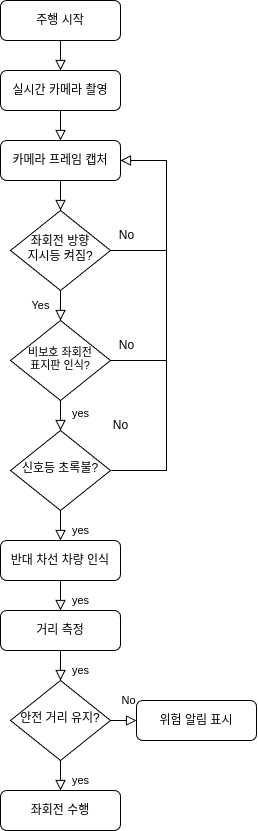

The diagram above was exported from draw.io. Its source (the exported page's mxGraphModel, read from the mxfile embedded in the PNG):
<mxGraphModel dx="1670" dy="933" grid="1" gridSize="10" guides="1" tooltips="1" connect="1" arrows="1" fold="1" page="1" pageScale="1" pageWidth="827" pageHeight="1169" math="0" shadow="0">
  <root>
    <mxCell id="WIyWlLk6GJQsqaUBKTNV-0" />
    <mxCell id="WIyWlLk6GJQsqaUBKTNV-1" parent="WIyWlLk6GJQsqaUBKTNV-0" />
    <mxCell id="WIyWlLk6GJQsqaUBKTNV-2" value="" style="rounded=0;html=1;jettySize=auto;orthogonalLoop=1;fontSize=11;endArrow=block;endFill=0;endSize=8;strokeWidth=1;shadow=0;labelBackgroundColor=none;edgeStyle=orthogonalEdgeStyle;" parent="WIyWlLk6GJQsqaUBKTNV-1" source="WIyWlLk6GJQsqaUBKTNV-3" target="WIyWlLk6GJQsqaUBKTNV-6" edge="1">
      <mxGeometry relative="1" as="geometry" />
    </mxCell>
    <mxCell id="WIyWlLk6GJQsqaUBKTNV-3" value="카메라 프레임 캡처" style="rounded=1;whiteSpace=wrap;html=1;fontSize=12;glass=0;strokeWidth=1;shadow=0;" parent="WIyWlLk6GJQsqaUBKTNV-1" vertex="1">
      <mxGeometry x="274" y="220" width="120" height="40" as="geometry" />
    </mxCell>
    <mxCell id="WIyWlLk6GJQsqaUBKTNV-4" value="Yes" style="rounded=0;html=1;jettySize=auto;orthogonalLoop=1;fontSize=11;endArrow=block;endFill=0;endSize=8;strokeWidth=1;shadow=0;labelBackgroundColor=none;edgeStyle=orthogonalEdgeStyle;" parent="WIyWlLk6GJQsqaUBKTNV-1" source="WIyWlLk6GJQsqaUBKTNV-6" target="WIyWlLk6GJQsqaUBKTNV-10" edge="1">
      <mxGeometry y="20" relative="1" as="geometry">
        <mxPoint as="offset" />
      </mxGeometry>
    </mxCell>
    <mxCell id="WIyWlLk6GJQsqaUBKTNV-6" value="&lt;font style=&quot;font-size: 12px;&quot;&gt;좌회전 방향&lt;/font&gt;&lt;div&gt;&lt;font style=&quot;font-size: 12px;&quot;&gt;지시등 켜짐?&lt;/font&gt;&lt;/div&gt;" style="rhombus;whiteSpace=wrap;html=1;shadow=0;fontFamily=Helvetica;fontSize=12;align=center;strokeWidth=1;spacing=6;spacingTop=-4;" parent="WIyWlLk6GJQsqaUBKTNV-1" vertex="1">
      <mxGeometry x="284" y="290" width="100" height="80" as="geometry" />
    </mxCell>
    <mxCell id="WIyWlLk6GJQsqaUBKTNV-8" value="yes" style="rounded=0;html=1;jettySize=auto;orthogonalLoop=1;fontSize=11;endArrow=block;endFill=0;endSize=8;strokeWidth=1;shadow=0;labelBackgroundColor=none;edgeStyle=orthogonalEdgeStyle;entryX=0.5;entryY=0;entryDx=0;entryDy=0;" parent="WIyWlLk6GJQsqaUBKTNV-1" source="WIyWlLk6GJQsqaUBKTNV-10" target="n8zbmAgMRFoI5naS9MJS-15" edge="1">
      <mxGeometry x="0.3333" y="20" relative="1" as="geometry">
        <mxPoint as="offset" />
        <mxPoint x="334" y="600" as="targetPoint" />
      </mxGeometry>
    </mxCell>
    <mxCell id="WIyWlLk6GJQsqaUBKTNV-10" value="&lt;font style=&quot;font-size: 11px;&quot;&gt;비보호 좌회전&lt;/font&gt;&lt;div style=&quot;font-size: 11px;&quot;&gt;&lt;font style=&quot;font-size: 11px;&quot;&gt;표지판 인식?&lt;/font&gt;&lt;/div&gt;" style="rhombus;whiteSpace=wrap;html=1;shadow=0;fontFamily=Helvetica;fontSize=12;align=center;strokeWidth=1;spacing=6;spacingTop=-4;" parent="WIyWlLk6GJQsqaUBKTNV-1" vertex="1">
      <mxGeometry x="284" y="400" width="100" height="80" as="geometry" />
    </mxCell>
    <mxCell id="n8zbmAgMRFoI5naS9MJS-0" value="실시간 카메라 촬영" style="rounded=1;whiteSpace=wrap;html=1;fontSize=12;glass=0;strokeWidth=1;shadow=0;" vertex="1" parent="WIyWlLk6GJQsqaUBKTNV-1">
      <mxGeometry x="274" y="150" width="120" height="40" as="geometry" />
    </mxCell>
    <mxCell id="n8zbmAgMRFoI5naS9MJS-3" value="" style="rounded=0;html=1;jettySize=auto;orthogonalLoop=1;fontSize=11;endArrow=block;endFill=0;endSize=8;strokeWidth=1;shadow=0;labelBackgroundColor=none;edgeStyle=orthogonalEdgeStyle;entryX=0.5;entryY=0;entryDx=0;entryDy=0;" edge="1" parent="WIyWlLk6GJQsqaUBKTNV-1" source="n8zbmAgMRFoI5naS9MJS-0" target="WIyWlLk6GJQsqaUBKTNV-3">
      <mxGeometry relative="1" as="geometry">
        <mxPoint x="344" y="310" as="sourcePoint" />
        <mxPoint x="331" y="260" as="targetPoint" />
      </mxGeometry>
    </mxCell>
    <mxCell id="n8zbmAgMRFoI5naS9MJS-5" value="주행 시작" style="rounded=1;whiteSpace=wrap;html=1;fontSize=12;glass=0;strokeWidth=1;shadow=0;" vertex="1" parent="WIyWlLk6GJQsqaUBKTNV-1">
      <mxGeometry x="274" y="80" width="120" height="40" as="geometry" />
    </mxCell>
    <mxCell id="n8zbmAgMRFoI5naS9MJS-6" value="" style="rounded=0;html=1;jettySize=auto;orthogonalLoop=1;fontSize=11;endArrow=block;endFill=0;endSize=8;strokeWidth=1;shadow=0;labelBackgroundColor=none;edgeStyle=orthogonalEdgeStyle;entryX=0.5;entryY=0;entryDx=0;entryDy=0;" edge="1" parent="WIyWlLk6GJQsqaUBKTNV-1" source="n8zbmAgMRFoI5naS9MJS-5" target="n8zbmAgMRFoI5naS9MJS-0">
      <mxGeometry relative="1" as="geometry">
        <mxPoint x="344" y="230" as="sourcePoint" />
        <mxPoint x="334" y="180" as="targetPoint" />
      </mxGeometry>
    </mxCell>
    <mxCell id="n8zbmAgMRFoI5naS9MJS-15" value="신호등 초록불?" style="rhombus;whiteSpace=wrap;html=1;shadow=0;fontFamily=Helvetica;fontSize=12;align=center;strokeWidth=1;spacing=6;spacingTop=-4;" vertex="1" parent="WIyWlLk6GJQsqaUBKTNV-1">
      <mxGeometry x="284" y="510" width="100" height="80" as="geometry" />
    </mxCell>
    <mxCell id="n8zbmAgMRFoI5naS9MJS-16" value="" style="rounded=0;html=1;jettySize=auto;orthogonalLoop=1;fontSize=11;endArrow=block;endFill=0;endSize=8;strokeWidth=1;shadow=0;labelBackgroundColor=none;edgeStyle=orthogonalEdgeStyle;" edge="1" parent="WIyWlLk6GJQsqaUBKTNV-1">
      <mxGeometry x="0.3333" y="20" relative="1" as="geometry">
        <mxPoint as="offset" />
        <mxPoint x="334" y="820" as="targetPoint" />
        <mxPoint x="334" y="770" as="sourcePoint" />
      </mxGeometry>
    </mxCell>
    <mxCell id="n8zbmAgMRFoI5naS9MJS-19" value="반대 차선 차량 인식" style="rounded=1;whiteSpace=wrap;html=1;fontSize=12;glass=0;strokeWidth=1;shadow=0;" vertex="1" parent="WIyWlLk6GJQsqaUBKTNV-1">
      <mxGeometry x="274" y="620" width="120" height="40" as="geometry" />
    </mxCell>
    <mxCell id="n8zbmAgMRFoI5naS9MJS-20" value="거리 측정" style="rounded=1;whiteSpace=wrap;html=1;fontSize=12;glass=0;strokeWidth=1;shadow=0;" vertex="1" parent="WIyWlLk6GJQsqaUBKTNV-1">
      <mxGeometry x="274" y="690" width="120" height="40" as="geometry" />
    </mxCell>
    <mxCell id="n8zbmAgMRFoI5naS9MJS-22" value="안전 거리 유지?" style="rhombus;whiteSpace=wrap;html=1;shadow=0;fontFamily=Helvetica;fontSize=12;align=center;strokeWidth=1;spacing=6;spacingTop=-4;" vertex="1" parent="WIyWlLk6GJQsqaUBKTNV-1">
      <mxGeometry x="284" y="760" width="100" height="80" as="geometry" />
    </mxCell>
    <mxCell id="n8zbmAgMRFoI5naS9MJS-24" value="위험 알림 표시" style="rounded=1;whiteSpace=wrap;html=1;fontSize=12;glass=0;strokeWidth=1;shadow=0;" vertex="1" parent="WIyWlLk6GJQsqaUBKTNV-1">
      <mxGeometry x="410" y="780" width="120" height="40" as="geometry" />
    </mxCell>
    <mxCell id="n8zbmAgMRFoI5naS9MJS-27" value="좌회전 수행" style="rounded=1;whiteSpace=wrap;html=1;fontSize=12;glass=0;strokeWidth=1;shadow=0;" vertex="1" parent="WIyWlLk6GJQsqaUBKTNV-1">
      <mxGeometry x="274" y="870" width="120" height="40" as="geometry" />
    </mxCell>
    <mxCell id="n8zbmAgMRFoI5naS9MJS-35" value="" style="rounded=0;html=1;jettySize=auto;orthogonalLoop=1;fontSize=11;endArrow=block;endFill=0;endSize=8;strokeWidth=1;shadow=0;labelBackgroundColor=none;edgeStyle=orthogonalEdgeStyle;exitX=1;exitY=0.5;exitDx=0;exitDy=0;entryX=1;entryY=0.5;entryDx=0;entryDy=0;" edge="1" parent="WIyWlLk6GJQsqaUBKTNV-1" source="WIyWlLk6GJQsqaUBKTNV-6" target="WIyWlLk6GJQsqaUBKTNV-3">
      <mxGeometry x="1" y="-117" relative="1" as="geometry">
        <mxPoint x="-17" y="-59" as="offset" />
        <mxPoint x="344" y="380" as="sourcePoint" />
        <mxPoint x="470" y="240" as="targetPoint" />
        <Array as="points">
          <mxPoint x="440" y="330" />
          <mxPoint x="440" y="240" />
        </Array>
      </mxGeometry>
    </mxCell>
    <mxCell id="n8zbmAgMRFoI5naS9MJS-37" value="No" style="text;html=1;align=center;verticalAlign=middle;resizable=0;points=[];autosize=1;strokeColor=none;fillColor=none;" vertex="1" parent="WIyWlLk6GJQsqaUBKTNV-1">
      <mxGeometry x="380" y="300" width="40" height="30" as="geometry" />
    </mxCell>
    <mxCell id="n8zbmAgMRFoI5naS9MJS-38" value="" style="rounded=0;html=1;jettySize=auto;orthogonalLoop=1;fontSize=11;endArrow=block;endFill=0;endSize=8;strokeWidth=1;shadow=0;labelBackgroundColor=none;edgeStyle=orthogonalEdgeStyle;exitX=1;exitY=0.5;exitDx=0;exitDy=0;entryX=1;entryY=0.5;entryDx=0;entryDy=0;" edge="1" parent="WIyWlLk6GJQsqaUBKTNV-1" source="WIyWlLk6GJQsqaUBKTNV-10" target="WIyWlLk6GJQsqaUBKTNV-3">
      <mxGeometry x="1" y="-117" relative="1" as="geometry">
        <mxPoint x="-17" y="-59" as="offset" />
        <mxPoint x="384" y="440" as="sourcePoint" />
        <mxPoint x="394" y="350" as="targetPoint" />
        <Array as="points">
          <mxPoint x="440" y="440" />
          <mxPoint x="440" y="240" />
        </Array>
      </mxGeometry>
    </mxCell>
    <mxCell id="n8zbmAgMRFoI5naS9MJS-39" value="No" style="text;html=1;align=center;verticalAlign=middle;resizable=0;points=[];autosize=1;strokeColor=none;fillColor=none;" vertex="1" parent="WIyWlLk6GJQsqaUBKTNV-1">
      <mxGeometry x="380" y="410" width="40" height="30" as="geometry" />
    </mxCell>
    <mxCell id="n8zbmAgMRFoI5naS9MJS-42" value="" style="rounded=0;html=1;jettySize=auto;orthogonalLoop=1;fontSize=11;endArrow=block;endFill=0;endSize=8;strokeWidth=1;shadow=0;labelBackgroundColor=none;edgeStyle=orthogonalEdgeStyle;exitX=1;exitY=0.5;exitDx=0;exitDy=0;entryX=1;entryY=0.5;entryDx=0;entryDy=0;" edge="1" parent="WIyWlLk6GJQsqaUBKTNV-1" target="WIyWlLk6GJQsqaUBKTNV-3">
      <mxGeometry x="1" y="-117" relative="1" as="geometry">
        <mxPoint x="-17" y="-59" as="offset" />
        <mxPoint x="385" y="549.98" as="sourcePoint" />
        <mxPoint x="395" y="459.98" as="targetPoint" />
        <Array as="points">
          <mxPoint x="440" y="550" />
          <mxPoint x="440" y="240" />
        </Array>
      </mxGeometry>
    </mxCell>
    <mxCell id="n8zbmAgMRFoI5naS9MJS-43" value="No" style="text;html=1;align=center;verticalAlign=middle;resizable=0;points=[];autosize=1;strokeColor=none;fillColor=none;" vertex="1" parent="WIyWlLk6GJQsqaUBKTNV-1">
      <mxGeometry x="374" y="490" width="40" height="30" as="geometry" />
    </mxCell>
    <mxCell id="n8zbmAgMRFoI5naS9MJS-44" value="yes" style="rounded=0;html=1;jettySize=auto;orthogonalLoop=1;fontSize=11;endArrow=block;endFill=0;endSize=8;strokeWidth=1;shadow=0;labelBackgroundColor=none;edgeStyle=orthogonalEdgeStyle;entryX=0.5;entryY=0;entryDx=0;entryDy=0;exitX=0.5;exitY=1;exitDx=0;exitDy=0;" edge="1" parent="WIyWlLk6GJQsqaUBKTNV-1" source="n8zbmAgMRFoI5naS9MJS-15" target="n8zbmAgMRFoI5naS9MJS-19">
      <mxGeometry x="0.3333" y="20" relative="1" as="geometry">
        <mxPoint as="offset" />
        <mxPoint x="344" y="490" as="sourcePoint" />
        <mxPoint x="344" y="520" as="targetPoint" />
      </mxGeometry>
    </mxCell>
    <mxCell id="n8zbmAgMRFoI5naS9MJS-45" value="yes" style="rounded=0;html=1;jettySize=auto;orthogonalLoop=1;fontSize=11;endArrow=block;endFill=0;endSize=8;strokeWidth=1;shadow=0;labelBackgroundColor=none;edgeStyle=orthogonalEdgeStyle;entryX=0.5;entryY=0;entryDx=0;entryDy=0;exitX=0.5;exitY=1;exitDx=0;exitDy=0;" edge="1" parent="WIyWlLk6GJQsqaUBKTNV-1" source="n8zbmAgMRFoI5naS9MJS-19" target="n8zbmAgMRFoI5naS9MJS-20">
      <mxGeometry x="0.3333" y="20" relative="1" as="geometry">
        <mxPoint as="offset" />
        <mxPoint x="354" y="500" as="sourcePoint" />
        <mxPoint x="354" y="530" as="targetPoint" />
      </mxGeometry>
    </mxCell>
    <mxCell id="n8zbmAgMRFoI5naS9MJS-46" value="yes" style="rounded=0;html=1;jettySize=auto;orthogonalLoop=1;fontSize=11;endArrow=block;endFill=0;endSize=8;strokeWidth=1;shadow=0;labelBackgroundColor=none;edgeStyle=orthogonalEdgeStyle;entryX=0.5;entryY=0;entryDx=0;entryDy=0;exitX=0.5;exitY=1;exitDx=0;exitDy=0;" edge="1" parent="WIyWlLk6GJQsqaUBKTNV-1" source="n8zbmAgMRFoI5naS9MJS-20" target="n8zbmAgMRFoI5naS9MJS-22">
      <mxGeometry x="0.3333" y="20" relative="1" as="geometry">
        <mxPoint as="offset" />
        <mxPoint x="364" y="510" as="sourcePoint" />
        <mxPoint x="364" y="540" as="targetPoint" />
      </mxGeometry>
    </mxCell>
    <mxCell id="n8zbmAgMRFoI5naS9MJS-47" value="yes" style="rounded=0;html=1;jettySize=auto;orthogonalLoop=1;fontSize=11;endArrow=block;endFill=0;endSize=8;strokeWidth=1;shadow=0;labelBackgroundColor=none;edgeStyle=orthogonalEdgeStyle;entryX=0.5;entryY=0;entryDx=0;entryDy=0;exitX=0.5;exitY=1;exitDx=0;exitDy=0;" edge="1" parent="WIyWlLk6GJQsqaUBKTNV-1" source="n8zbmAgMRFoI5naS9MJS-22" target="n8zbmAgMRFoI5naS9MJS-27">
      <mxGeometry x="0.3333" y="20" relative="1" as="geometry">
        <mxPoint as="offset" />
        <mxPoint x="374" y="520" as="sourcePoint" />
        <mxPoint x="374" y="550" as="targetPoint" />
      </mxGeometry>
    </mxCell>
    <mxCell id="n8zbmAgMRFoI5naS9MJS-48" value="No" style="rounded=0;html=1;jettySize=auto;orthogonalLoop=1;fontSize=11;endArrow=block;endFill=0;endSize=8;strokeWidth=1;shadow=0;labelBackgroundColor=none;edgeStyle=orthogonalEdgeStyle;entryX=0;entryY=0.5;entryDx=0;entryDy=0;exitX=1;exitY=0.5;exitDx=0;exitDy=0;" edge="1" parent="WIyWlLk6GJQsqaUBKTNV-1" source="n8zbmAgMRFoI5naS9MJS-22" target="n8zbmAgMRFoI5naS9MJS-24">
      <mxGeometry x="0.3333" y="20" relative="1" as="geometry">
        <mxPoint as="offset" />
        <mxPoint x="384" y="530" as="sourcePoint" />
        <mxPoint x="384" y="560" as="targetPoint" />
      </mxGeometry>
    </mxCell>
  </root>
</mxGraphModel>